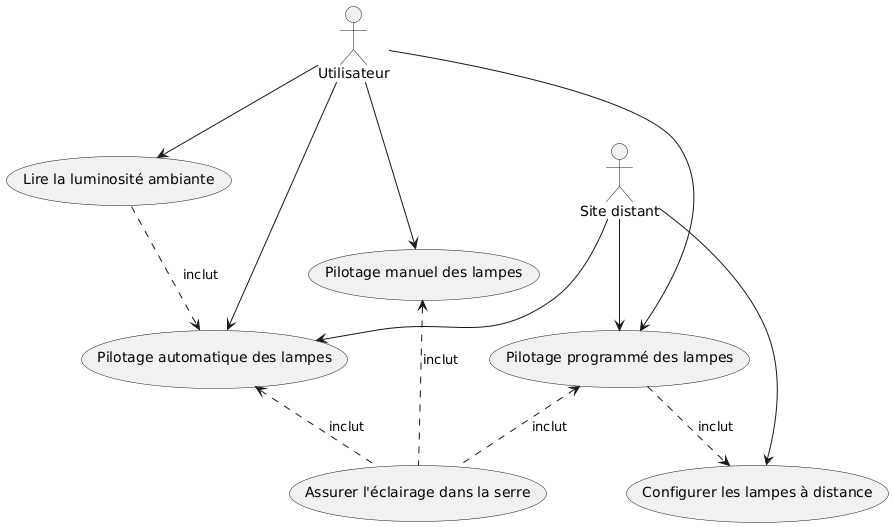

The diagram above was rendered by PlantUML. Its source (embedded in the PNG):
@startuml
actor "Utilisateur" as User
actor "Site distant" as RemoteSite

usecase "Assurer l'éclairage dans la serre" as UC1
usecase "Pilotage manuel des lampes" as UC2
usecase "Pilotage programmé des lampes" as UC3
usecase "Pilotage automatique des lampes" as UC4
usecase "Configurer les lampes à distance" as UC5
usecase "Lire la luminosité ambiante" as UC6

User --> UC2
User --> UC3
User --> UC4
User --> UC6

RemoteSite --> UC5
RemoteSite --> UC3
RemoteSite --> UC4

UC1 .up.> UC2 : inclut
UC1 .up.> UC3 : inclut
UC1 .up.> UC4 : inclut
UC3 .down.> UC5 : inclut
UC6 .down.> UC4 : inclut
@enduml